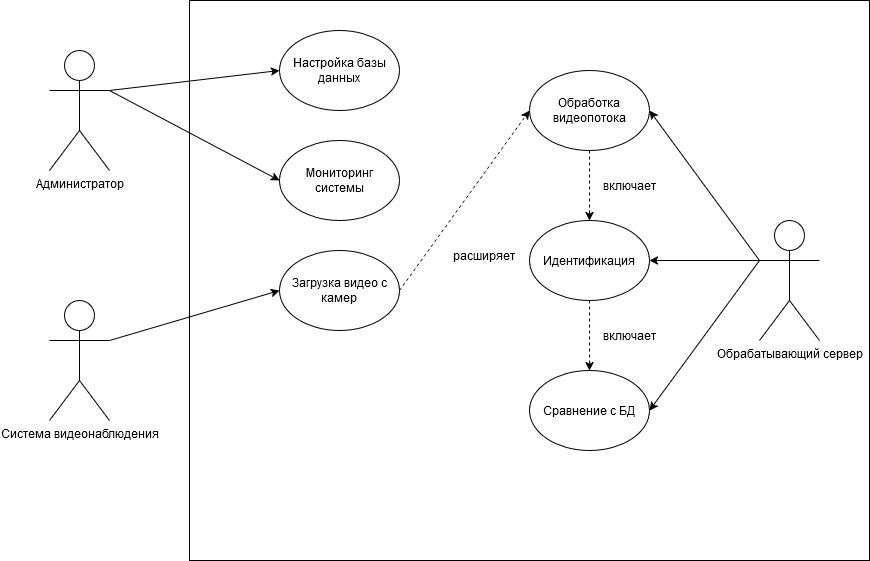

The diagram above was exported from draw.io. Its source (the exported page's mxGraphModel, read from the mxfile embedded in the PNG):
<mxGraphModel dx="2284" dy="782" grid="1" gridSize="10" guides="1" tooltips="1" connect="1" arrows="1" fold="1" page="1" pageScale="1" pageWidth="850" pageHeight="1100" math="0" shadow="0">
  <root>
    <mxCell id="0" />
    <mxCell id="1" parent="0" />
    <mxCell id="9GeFevF4zCY-pUK-fnBZ-1" value="" style="rounded=0;whiteSpace=wrap;html=1;" vertex="1" parent="1">
      <mxGeometry x="160" y="80" width="680" height="560" as="geometry" />
    </mxCell>
    <mxCell id="9GeFevF4zCY-pUK-fnBZ-2" value="Администратор" style="shape=umlActor;verticalLabelPosition=bottom;verticalAlign=top;html=1;outlineConnect=0;" vertex="1" parent="1">
      <mxGeometry x="20" y="130" width="60" height="120" as="geometry" />
    </mxCell>
    <mxCell id="9GeFevF4zCY-pUK-fnBZ-3" value="Система видеонаблюдения" style="shape=umlActor;verticalLabelPosition=bottom;verticalAlign=top;html=1;outlineConnect=0;" vertex="1" parent="1">
      <mxGeometry x="20" y="380" width="60" height="120" as="geometry" />
    </mxCell>
    <mxCell id="9GeFevF4zCY-pUK-fnBZ-4" value="Обрабатывающий сервер" style="shape=umlActor;verticalLabelPosition=bottom;verticalAlign=top;html=1;outlineConnect=0;" vertex="1" parent="1">
      <mxGeometry x="730" y="300" width="60" height="120" as="geometry" />
    </mxCell>
    <mxCell id="9GeFevF4zCY-pUK-fnBZ-5" value="Загрузка видео с камер" style="ellipse;whiteSpace=wrap;html=1;" vertex="1" parent="1">
      <mxGeometry x="250" y="330" width="120" height="80" as="geometry" />
    </mxCell>
    <mxCell id="9GeFevF4zCY-pUK-fnBZ-6" value="" style="endArrow=classic;html=1;rounded=0;exitX=1;exitY=0.3333333333333333;exitDx=0;exitDy=0;exitPerimeter=0;entryX=0;entryY=0.5;entryDx=0;entryDy=0;" edge="1" parent="1" source="9GeFevF4zCY-pUK-fnBZ-3" target="9GeFevF4zCY-pUK-fnBZ-5">
      <mxGeometry width="50" height="50" relative="1" as="geometry">
        <mxPoint x="400" y="420" as="sourcePoint" />
        <mxPoint x="450" y="370" as="targetPoint" />
      </mxGeometry>
    </mxCell>
    <mxCell id="9GeFevF4zCY-pUK-fnBZ-7" value="Мониторинг системы" style="ellipse;whiteSpace=wrap;html=1;" vertex="1" parent="1">
      <mxGeometry x="250" y="220" width="120" height="80" as="geometry" />
    </mxCell>
    <mxCell id="9GeFevF4zCY-pUK-fnBZ-8" value="Настройка базы данных" style="ellipse;whiteSpace=wrap;html=1;" vertex="1" parent="1">
      <mxGeometry x="250" y="110" width="120" height="80" as="geometry" />
    </mxCell>
    <mxCell id="9GeFevF4zCY-pUK-fnBZ-9" value="Обработка видеопотока" style="ellipse;whiteSpace=wrap;html=1;" vertex="1" parent="1">
      <mxGeometry x="500" y="150" width="120" height="80" as="geometry" />
    </mxCell>
    <mxCell id="9GeFevF4zCY-pUK-fnBZ-10" value="Идентификация" style="ellipse;whiteSpace=wrap;html=1;" vertex="1" parent="1">
      <mxGeometry x="500" y="300" width="120" height="80" as="geometry" />
    </mxCell>
    <mxCell id="9GeFevF4zCY-pUK-fnBZ-12" value="" style="endArrow=classic;html=1;rounded=0;exitX=1;exitY=0.3333333333333333;exitDx=0;exitDy=0;exitPerimeter=0;entryX=0;entryY=0.5;entryDx=0;entryDy=0;" edge="1" parent="1" source="9GeFevF4zCY-pUK-fnBZ-2" target="9GeFevF4zCY-pUK-fnBZ-8">
      <mxGeometry width="50" height="50" relative="1" as="geometry">
        <mxPoint x="400" y="420" as="sourcePoint" />
        <mxPoint x="120" y="130" as="targetPoint" />
      </mxGeometry>
    </mxCell>
    <mxCell id="9GeFevF4zCY-pUK-fnBZ-13" value="" style="endArrow=classic;html=1;rounded=0;exitX=1;exitY=0.3333333333333333;exitDx=0;exitDy=0;exitPerimeter=0;entryX=0;entryY=0.5;entryDx=0;entryDy=0;" edge="1" parent="1" source="9GeFevF4zCY-pUK-fnBZ-2" target="9GeFevF4zCY-pUK-fnBZ-7">
      <mxGeometry width="50" height="50" relative="1" as="geometry">
        <mxPoint x="400" y="420" as="sourcePoint" />
        <mxPoint x="450" y="370" as="targetPoint" />
      </mxGeometry>
    </mxCell>
    <mxCell id="9GeFevF4zCY-pUK-fnBZ-14" value="" style="endArrow=classic;html=1;rounded=0;exitX=0;exitY=0.3333333333333333;exitDx=0;exitDy=0;exitPerimeter=0;entryX=1;entryY=0.5;entryDx=0;entryDy=0;" edge="1" parent="1" source="9GeFevF4zCY-pUK-fnBZ-4" target="9GeFevF4zCY-pUK-fnBZ-9">
      <mxGeometry width="50" height="50" relative="1" as="geometry">
        <mxPoint x="400" y="420" as="sourcePoint" />
        <mxPoint x="450" y="370" as="targetPoint" />
      </mxGeometry>
    </mxCell>
    <mxCell id="9GeFevF4zCY-pUK-fnBZ-15" value="" style="endArrow=classic;html=1;rounded=0;entryX=1;entryY=0.5;entryDx=0;entryDy=0;exitX=0;exitY=0.3333333333333333;exitDx=0;exitDy=0;exitPerimeter=0;" edge="1" parent="1" source="9GeFevF4zCY-pUK-fnBZ-4" target="9GeFevF4zCY-pUK-fnBZ-10">
      <mxGeometry width="50" height="50" relative="1" as="geometry">
        <mxPoint x="830" y="430" as="sourcePoint" />
        <mxPoint x="450" y="370" as="targetPoint" />
      </mxGeometry>
    </mxCell>
    <mxCell id="9GeFevF4zCY-pUK-fnBZ-16" value="Сравнение с БД" style="ellipse;whiteSpace=wrap;html=1;" vertex="1" parent="1">
      <mxGeometry x="500" y="450" width="120" height="80" as="geometry" />
    </mxCell>
    <mxCell id="9GeFevF4zCY-pUK-fnBZ-17" value="" style="endArrow=classic;html=1;rounded=0;exitX=0.5;exitY=1;exitDx=0;exitDy=0;entryX=0.5;entryY=0;entryDx=0;entryDy=0;dashed=1;" edge="1" parent="1" source="9GeFevF4zCY-pUK-fnBZ-10" target="9GeFevF4zCY-pUK-fnBZ-16">
      <mxGeometry width="50" height="50" relative="1" as="geometry">
        <mxPoint x="400" y="420" as="sourcePoint" />
        <mxPoint x="450" y="370" as="targetPoint" />
      </mxGeometry>
    </mxCell>
    <mxCell id="9GeFevF4zCY-pUK-fnBZ-18" value="" style="endArrow=classic;html=1;rounded=0;exitX=0;exitY=0.3333333333333333;exitDx=0;exitDy=0;exitPerimeter=0;entryX=1;entryY=0.5;entryDx=0;entryDy=0;" edge="1" parent="1" source="9GeFevF4zCY-pUK-fnBZ-4" target="9GeFevF4zCY-pUK-fnBZ-16">
      <mxGeometry width="50" height="50" relative="1" as="geometry">
        <mxPoint x="400" y="420" as="sourcePoint" />
        <mxPoint x="450" y="370" as="targetPoint" />
      </mxGeometry>
    </mxCell>
    <mxCell id="9GeFevF4zCY-pUK-fnBZ-19" value="включает" style="text;html=1;align=center;verticalAlign=middle;whiteSpace=wrap;rounded=0;" vertex="1" parent="1">
      <mxGeometry x="570" y="400" width="60" height="30" as="geometry" />
    </mxCell>
    <mxCell id="9GeFevF4zCY-pUK-fnBZ-20" value="" style="endArrow=classic;html=1;rounded=0;exitX=0.5;exitY=1;exitDx=0;exitDy=0;entryX=0.5;entryY=0;entryDx=0;entryDy=0;dashed=1;" edge="1" parent="1" source="9GeFevF4zCY-pUK-fnBZ-9" target="9GeFevF4zCY-pUK-fnBZ-10">
      <mxGeometry width="50" height="50" relative="1" as="geometry">
        <mxPoint x="400" y="420" as="sourcePoint" />
        <mxPoint x="450" y="370" as="targetPoint" />
      </mxGeometry>
    </mxCell>
    <mxCell id="9GeFevF4zCY-pUK-fnBZ-21" value="включает" style="text;html=1;align=center;verticalAlign=middle;whiteSpace=wrap;rounded=0;" vertex="1" parent="1">
      <mxGeometry x="570" y="250" width="60" height="30" as="geometry" />
    </mxCell>
    <mxCell id="9GeFevF4zCY-pUK-fnBZ-24" value="" style="endArrow=classic;html=1;rounded=0;exitX=1;exitY=0.5;exitDx=0;exitDy=0;entryX=0;entryY=0.5;entryDx=0;entryDy=0;dashed=1;" edge="1" parent="1" source="9GeFevF4zCY-pUK-fnBZ-5" target="9GeFevF4zCY-pUK-fnBZ-9">
      <mxGeometry width="50" height="50" relative="1" as="geometry">
        <mxPoint x="400" y="420" as="sourcePoint" />
        <mxPoint x="450" y="370" as="targetPoint" />
      </mxGeometry>
    </mxCell>
    <mxCell id="9GeFevF4zCY-pUK-fnBZ-25" value="расширяет" style="text;html=1;align=center;verticalAlign=middle;whiteSpace=wrap;rounded=0;" vertex="1" parent="1">
      <mxGeometry x="425" y="320" width="60" height="30" as="geometry" />
    </mxCell>
  </root>
</mxGraphModel>